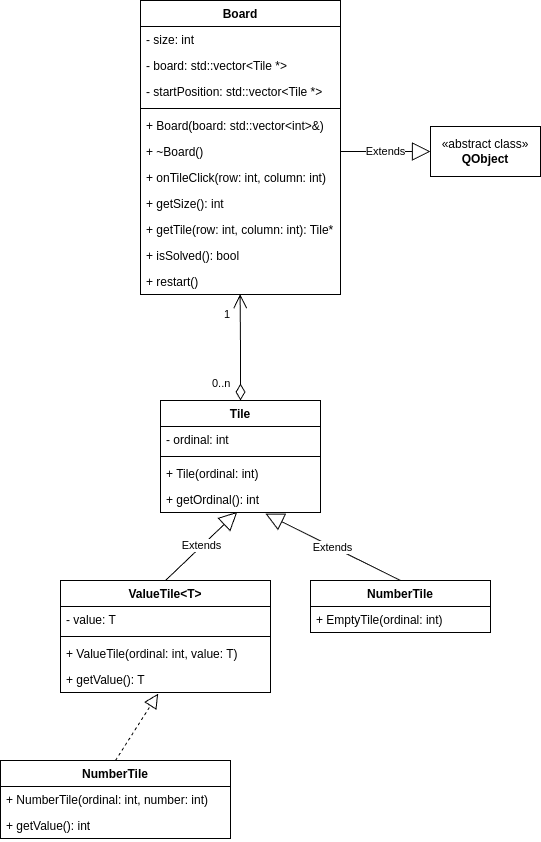

The diagram above was exported from draw.io. Its source (the exported page's mxGraphModel, read from the mxfile embedded in the PNG):
<mxGraphModel dx="2730" dy="1105" grid="1" gridSize="10" guides="1" tooltips="1" connect="1" arrows="1" fold="1" page="1" pageScale="1" pageWidth="850" pageHeight="1100" math="0" shadow="0">
  <root>
    <mxCell id="0" />
    <mxCell id="1" parent="0" />
    <mxCell id="H7ANPsnkQA2oTnusn7vV-1" value="Board" style="swimlane;fontStyle=1;align=center;verticalAlign=top;childLayout=stackLayout;horizontal=1;startSize=26;horizontalStack=0;resizeParent=1;resizeParentMax=0;resizeLast=0;collapsible=1;marginBottom=0;whiteSpace=wrap;html=1;" vertex="1" parent="1">
      <mxGeometry x="-700" y="80" width="200" height="294" as="geometry" />
    </mxCell>
    <mxCell id="H7ANPsnkQA2oTnusn7vV-2" value="- size: int" style="text;strokeColor=none;fillColor=none;align=left;verticalAlign=top;spacingLeft=4;spacingRight=4;overflow=hidden;rotatable=0;points=[[0,0.5],[1,0.5]];portConstraint=eastwest;whiteSpace=wrap;html=1;" vertex="1" parent="H7ANPsnkQA2oTnusn7vV-1">
      <mxGeometry y="26" width="200" height="26" as="geometry" />
    </mxCell>
    <mxCell id="H7ANPsnkQA2oTnusn7vV-3" value="- board: std::vector&amp;lt;Tile *&amp;gt;" style="text;strokeColor=none;fillColor=none;align=left;verticalAlign=top;spacingLeft=4;spacingRight=4;overflow=hidden;rotatable=0;points=[[0,0.5],[1,0.5]];portConstraint=eastwest;whiteSpace=wrap;html=1;" vertex="1" parent="H7ANPsnkQA2oTnusn7vV-1">
      <mxGeometry y="52" width="200" height="26" as="geometry" />
    </mxCell>
    <mxCell id="H7ANPsnkQA2oTnusn7vV-4" value="- startPosition: std::vector&amp;lt;Tile *&amp;gt;" style="text;strokeColor=none;fillColor=none;align=left;verticalAlign=top;spacingLeft=4;spacingRight=4;overflow=hidden;rotatable=0;points=[[0,0.5],[1,0.5]];portConstraint=eastwest;whiteSpace=wrap;html=1;" vertex="1" parent="H7ANPsnkQA2oTnusn7vV-1">
      <mxGeometry y="78" width="200" height="26" as="geometry" />
    </mxCell>
    <mxCell id="H7ANPsnkQA2oTnusn7vV-5" value="" style="line;strokeWidth=1;fillColor=none;align=left;verticalAlign=middle;spacingTop=-1;spacingLeft=3;spacingRight=3;rotatable=0;labelPosition=right;points=[];portConstraint=eastwest;strokeColor=inherit;" vertex="1" parent="H7ANPsnkQA2oTnusn7vV-1">
      <mxGeometry y="104" width="200" height="8" as="geometry" />
    </mxCell>
    <mxCell id="H7ANPsnkQA2oTnusn7vV-6" value="+ Board(board: std::vector&amp;lt;int&amp;gt;&amp;amp;)" style="text;strokeColor=none;fillColor=none;align=left;verticalAlign=top;spacingLeft=4;spacingRight=4;overflow=hidden;rotatable=0;points=[[0,0.5],[1,0.5]];portConstraint=eastwest;whiteSpace=wrap;html=1;" vertex="1" parent="H7ANPsnkQA2oTnusn7vV-1">
      <mxGeometry y="112" width="200" height="26" as="geometry" />
    </mxCell>
    <mxCell id="H7ANPsnkQA2oTnusn7vV-7" value="+ ~Board()" style="text;strokeColor=none;fillColor=none;align=left;verticalAlign=top;spacingLeft=4;spacingRight=4;overflow=hidden;rotatable=0;points=[[0,0.5],[1,0.5]];portConstraint=eastwest;whiteSpace=wrap;html=1;" vertex="1" parent="H7ANPsnkQA2oTnusn7vV-1">
      <mxGeometry y="138" width="200" height="26" as="geometry" />
    </mxCell>
    <mxCell id="H7ANPsnkQA2oTnusn7vV-8" value="+ onTileClick(row: int, column: int)" style="text;strokeColor=none;fillColor=none;align=left;verticalAlign=top;spacingLeft=4;spacingRight=4;overflow=hidden;rotatable=0;points=[[0,0.5],[1,0.5]];portConstraint=eastwest;whiteSpace=wrap;html=1;" vertex="1" parent="H7ANPsnkQA2oTnusn7vV-1">
      <mxGeometry y="164" width="200" height="26" as="geometry" />
    </mxCell>
    <mxCell id="H7ANPsnkQA2oTnusn7vV-9" value="+ getSize(): int" style="text;strokeColor=none;fillColor=none;align=left;verticalAlign=top;spacingLeft=4;spacingRight=4;overflow=hidden;rotatable=0;points=[[0,0.5],[1,0.5]];portConstraint=eastwest;whiteSpace=wrap;html=1;" vertex="1" parent="H7ANPsnkQA2oTnusn7vV-1">
      <mxGeometry y="190" width="200" height="26" as="geometry" />
    </mxCell>
    <mxCell id="H7ANPsnkQA2oTnusn7vV-10" value="+ getTile(row: int, column: int): Tile*" style="text;strokeColor=none;fillColor=none;align=left;verticalAlign=top;spacingLeft=4;spacingRight=4;overflow=hidden;rotatable=0;points=[[0,0.5],[1,0.5]];portConstraint=eastwest;whiteSpace=wrap;html=1;" vertex="1" parent="H7ANPsnkQA2oTnusn7vV-1">
      <mxGeometry y="216" width="200" height="26" as="geometry" />
    </mxCell>
    <mxCell id="H7ANPsnkQA2oTnusn7vV-11" value="+ isSolved(): bool" style="text;strokeColor=none;fillColor=none;align=left;verticalAlign=top;spacingLeft=4;spacingRight=4;overflow=hidden;rotatable=0;points=[[0,0.5],[1,0.5]];portConstraint=eastwest;whiteSpace=wrap;html=1;" vertex="1" parent="H7ANPsnkQA2oTnusn7vV-1">
      <mxGeometry y="242" width="200" height="26" as="geometry" />
    </mxCell>
    <mxCell id="H7ANPsnkQA2oTnusn7vV-12" value="+ restart()" style="text;strokeColor=none;fillColor=none;align=left;verticalAlign=top;spacingLeft=4;spacingRight=4;overflow=hidden;rotatable=0;points=[[0,0.5],[1,0.5]];portConstraint=eastwest;whiteSpace=wrap;html=1;" vertex="1" parent="H7ANPsnkQA2oTnusn7vV-1">
      <mxGeometry y="268" width="200" height="26" as="geometry" />
    </mxCell>
    <mxCell id="H7ANPsnkQA2oTnusn7vV-13" value="Tile" style="swimlane;fontStyle=1;align=center;verticalAlign=top;childLayout=stackLayout;horizontal=1;startSize=26;horizontalStack=0;resizeParent=1;resizeParentMax=0;resizeLast=0;collapsible=1;marginBottom=0;whiteSpace=wrap;html=1;" vertex="1" parent="1">
      <mxGeometry x="-680" y="480" width="160" height="112" as="geometry" />
    </mxCell>
    <mxCell id="H7ANPsnkQA2oTnusn7vV-14" value="- ordinal: int" style="text;strokeColor=none;fillColor=none;align=left;verticalAlign=top;spacingLeft=4;spacingRight=4;overflow=hidden;rotatable=0;points=[[0,0.5],[1,0.5]];portConstraint=eastwest;whiteSpace=wrap;html=1;" vertex="1" parent="H7ANPsnkQA2oTnusn7vV-13">
      <mxGeometry y="26" width="160" height="26" as="geometry" />
    </mxCell>
    <mxCell id="H7ANPsnkQA2oTnusn7vV-15" value="" style="line;strokeWidth=1;fillColor=none;align=left;verticalAlign=middle;spacingTop=-1;spacingLeft=3;spacingRight=3;rotatable=0;labelPosition=right;points=[];portConstraint=eastwest;strokeColor=inherit;" vertex="1" parent="H7ANPsnkQA2oTnusn7vV-13">
      <mxGeometry y="52" width="160" height="8" as="geometry" />
    </mxCell>
    <mxCell id="H7ANPsnkQA2oTnusn7vV-16" value="+ Tile(ordinal: int)" style="text;strokeColor=none;fillColor=none;align=left;verticalAlign=top;spacingLeft=4;spacingRight=4;overflow=hidden;rotatable=0;points=[[0,0.5],[1,0.5]];portConstraint=eastwest;whiteSpace=wrap;html=1;" vertex="1" parent="H7ANPsnkQA2oTnusn7vV-13">
      <mxGeometry y="60" width="160" height="26" as="geometry" />
    </mxCell>
    <mxCell id="H7ANPsnkQA2oTnusn7vV-18" value="+ getOrdinal(): int" style="text;strokeColor=none;fillColor=none;align=left;verticalAlign=top;spacingLeft=4;spacingRight=4;overflow=hidden;rotatable=0;points=[[0,0.5],[1,0.5]];portConstraint=eastwest;whiteSpace=wrap;html=1;" vertex="1" parent="H7ANPsnkQA2oTnusn7vV-13">
      <mxGeometry y="86" width="160" height="26" as="geometry" />
    </mxCell>
    <mxCell id="H7ANPsnkQA2oTnusn7vV-21" value="" style="endArrow=open;html=1;endSize=12;startArrow=diamondThin;startSize=14;startFill=0;edgeStyle=orthogonalEdgeStyle;rounded=0;exitX=0.5;exitY=0;exitDx=0;exitDy=0;entryX=0.498;entryY=0.987;entryDx=0;entryDy=0;entryPerimeter=0;" edge="1" parent="1" source="H7ANPsnkQA2oTnusn7vV-13" target="H7ANPsnkQA2oTnusn7vV-12">
      <mxGeometry x="0.0015" relative="1" as="geometry">
        <mxPoint x="-650" y="410" as="sourcePoint" />
        <mxPoint x="-490" y="410" as="targetPoint" />
        <mxPoint as="offset" />
      </mxGeometry>
    </mxCell>
    <mxCell id="H7ANPsnkQA2oTnusn7vV-22" value="0..n" style="edgeLabel;resizable=0;html=1;align=left;verticalAlign=top;" connectable="0" vertex="1" parent="H7ANPsnkQA2oTnusn7vV-21">
      <mxGeometry x="-1" relative="1" as="geometry">
        <mxPoint x="-30" y="-30" as="offset" />
      </mxGeometry>
    </mxCell>
    <mxCell id="H7ANPsnkQA2oTnusn7vV-23" value="1" style="edgeLabel;resizable=0;html=1;align=right;verticalAlign=top;" connectable="0" vertex="1" parent="H7ANPsnkQA2oTnusn7vV-21">
      <mxGeometry x="1" relative="1" as="geometry">
        <mxPoint x="-10" y="7" as="offset" />
      </mxGeometry>
    </mxCell>
    <mxCell id="zIMyvWboyjCEjIOs_o1G-4" value="ValueTile&amp;lt;T&amp;gt;" style="swimlane;fontStyle=1;align=center;verticalAlign=top;childLayout=stackLayout;horizontal=1;startSize=26;horizontalStack=0;resizeParent=1;resizeParentMax=0;resizeLast=0;collapsible=1;marginBottom=0;whiteSpace=wrap;html=1;" vertex="1" parent="1">
      <mxGeometry x="-780" y="660" width="210" height="112" as="geometry" />
    </mxCell>
    <mxCell id="zIMyvWboyjCEjIOs_o1G-5" value="- value: T" style="text;strokeColor=none;fillColor=none;align=left;verticalAlign=top;spacingLeft=4;spacingRight=4;overflow=hidden;rotatable=0;points=[[0,0.5],[1,0.5]];portConstraint=eastwest;whiteSpace=wrap;html=1;" vertex="1" parent="zIMyvWboyjCEjIOs_o1G-4">
      <mxGeometry y="26" width="210" height="26" as="geometry" />
    </mxCell>
    <mxCell id="zIMyvWboyjCEjIOs_o1G-6" value="" style="line;strokeWidth=1;fillColor=none;align=left;verticalAlign=middle;spacingTop=-1;spacingLeft=3;spacingRight=3;rotatable=0;labelPosition=right;points=[];portConstraint=eastwest;strokeColor=inherit;" vertex="1" parent="zIMyvWboyjCEjIOs_o1G-4">
      <mxGeometry y="52" width="210" height="8" as="geometry" />
    </mxCell>
    <mxCell id="zIMyvWboyjCEjIOs_o1G-7" value="+ ValueTile(ordinal: int, value: T)" style="text;strokeColor=none;fillColor=none;align=left;verticalAlign=top;spacingLeft=4;spacingRight=4;overflow=hidden;rotatable=0;points=[[0,0.5],[1,0.5]];portConstraint=eastwest;whiteSpace=wrap;html=1;" vertex="1" parent="zIMyvWboyjCEjIOs_o1G-4">
      <mxGeometry y="60" width="210" height="26" as="geometry" />
    </mxCell>
    <mxCell id="zIMyvWboyjCEjIOs_o1G-8" value="+ getValue(): T" style="text;strokeColor=none;fillColor=none;align=left;verticalAlign=top;spacingLeft=4;spacingRight=4;overflow=hidden;rotatable=0;points=[[0,0.5],[1,0.5]];portConstraint=eastwest;whiteSpace=wrap;html=1;" vertex="1" parent="zIMyvWboyjCEjIOs_o1G-4">
      <mxGeometry y="86" width="210" height="26" as="geometry" />
    </mxCell>
    <mxCell id="zIMyvWboyjCEjIOs_o1G-9" value="NumberTile" style="swimlane;fontStyle=1;align=center;verticalAlign=top;childLayout=stackLayout;horizontal=1;startSize=26;horizontalStack=0;resizeParent=1;resizeParentMax=0;resizeLast=0;collapsible=1;marginBottom=0;whiteSpace=wrap;html=1;" vertex="1" parent="1">
      <mxGeometry x="-840" y="840" width="230" height="78" as="geometry" />
    </mxCell>
    <mxCell id="zIMyvWboyjCEjIOs_o1G-12" value="+ NumberTile(ordinal: int, number: int)" style="text;strokeColor=none;fillColor=none;align=left;verticalAlign=top;spacingLeft=4;spacingRight=4;overflow=hidden;rotatable=0;points=[[0,0.5],[1,0.5]];portConstraint=eastwest;whiteSpace=wrap;html=1;" vertex="1" parent="zIMyvWboyjCEjIOs_o1G-9">
      <mxGeometry y="26" width="230" height="26" as="geometry" />
    </mxCell>
    <mxCell id="zIMyvWboyjCEjIOs_o1G-13" value="+ getValue(): int" style="text;strokeColor=none;fillColor=none;align=left;verticalAlign=top;spacingLeft=4;spacingRight=4;overflow=hidden;rotatable=0;points=[[0,0.5],[1,0.5]];portConstraint=eastwest;whiteSpace=wrap;html=1;" vertex="1" parent="zIMyvWboyjCEjIOs_o1G-9">
      <mxGeometry y="52" width="230" height="26" as="geometry" />
    </mxCell>
    <mxCell id="zIMyvWboyjCEjIOs_o1G-14" value="Extends" style="endArrow=block;endSize=16;endFill=0;html=1;rounded=0;exitX=0.5;exitY=0;exitDx=0;exitDy=0;entryX=0.48;entryY=0.976;entryDx=0;entryDy=0;entryPerimeter=0;" edge="1" parent="1" source="zIMyvWboyjCEjIOs_o1G-4" target="H7ANPsnkQA2oTnusn7vV-18">
      <mxGeometry width="160" relative="1" as="geometry">
        <mxPoint x="-620" y="710" as="sourcePoint" />
        <mxPoint x="-460" y="710" as="targetPoint" />
      </mxGeometry>
    </mxCell>
    <mxCell id="zIMyvWboyjCEjIOs_o1G-15" value="" style="endArrow=block;dashed=1;endFill=0;endSize=12;html=1;rounded=0;exitX=0.5;exitY=0;exitDx=0;exitDy=0;entryX=0.465;entryY=1.045;entryDx=0;entryDy=0;entryPerimeter=0;" edge="1" parent="1" source="zIMyvWboyjCEjIOs_o1G-9" target="zIMyvWboyjCEjIOs_o1G-8">
      <mxGeometry width="160" relative="1" as="geometry">
        <mxPoint x="-620" y="710" as="sourcePoint" />
        <mxPoint x="-460" y="710" as="targetPoint" />
      </mxGeometry>
    </mxCell>
    <mxCell id="zIMyvWboyjCEjIOs_o1G-16" value="NumberTile" style="swimlane;fontStyle=1;align=center;verticalAlign=top;childLayout=stackLayout;horizontal=1;startSize=26;horizontalStack=0;resizeParent=1;resizeParentMax=0;resizeLast=0;collapsible=1;marginBottom=0;whiteSpace=wrap;html=1;" vertex="1" parent="1">
      <mxGeometry x="-530" y="660" width="180" height="52" as="geometry" />
    </mxCell>
    <mxCell id="zIMyvWboyjCEjIOs_o1G-17" value="+ EmptyTile(ordinal: int)" style="text;strokeColor=none;fillColor=none;align=left;verticalAlign=top;spacingLeft=4;spacingRight=4;overflow=hidden;rotatable=0;points=[[0,0.5],[1,0.5]];portConstraint=eastwest;whiteSpace=wrap;html=1;" vertex="1" parent="zIMyvWboyjCEjIOs_o1G-16">
      <mxGeometry y="26" width="180" height="26" as="geometry" />
    </mxCell>
    <mxCell id="zIMyvWboyjCEjIOs_o1G-20" value="Extends" style="endArrow=block;endSize=16;endFill=0;html=1;rounded=0;exitX=0.5;exitY=0;exitDx=0;exitDy=0;entryX=0.656;entryY=1.045;entryDx=0;entryDy=0;entryPerimeter=0;" edge="1" parent="1" source="zIMyvWboyjCEjIOs_o1G-16" target="H7ANPsnkQA2oTnusn7vV-18">
      <mxGeometry width="160" relative="1" as="geometry">
        <mxPoint x="-665" y="670" as="sourcePoint" />
        <mxPoint x="-593" y="601" as="targetPoint" />
      </mxGeometry>
    </mxCell>
    <mxCell id="ULgZfF4A0s5ryFVre7FH-1" value="«abstract class»&lt;br&gt;&lt;b&gt;QObject&lt;/b&gt;" style="html=1;whiteSpace=wrap;" vertex="1" parent="1">
      <mxGeometry x="-410" y="206" width="110" height="50" as="geometry" />
    </mxCell>
    <mxCell id="ULgZfF4A0s5ryFVre7FH-2" value="Extends" style="endArrow=block;endSize=16;endFill=0;html=1;rounded=0;exitX=1;exitY=0.5;exitDx=0;exitDy=0;entryX=0;entryY=0.5;entryDx=0;entryDy=0;" edge="1" parent="1" source="H7ANPsnkQA2oTnusn7vV-7" target="ULgZfF4A0s5ryFVre7FH-1">
      <mxGeometry width="160" relative="1" as="geometry">
        <mxPoint x="-430" y="670" as="sourcePoint" />
        <mxPoint x="-565" y="603" as="targetPoint" />
      </mxGeometry>
    </mxCell>
  </root>
</mxGraphModel>